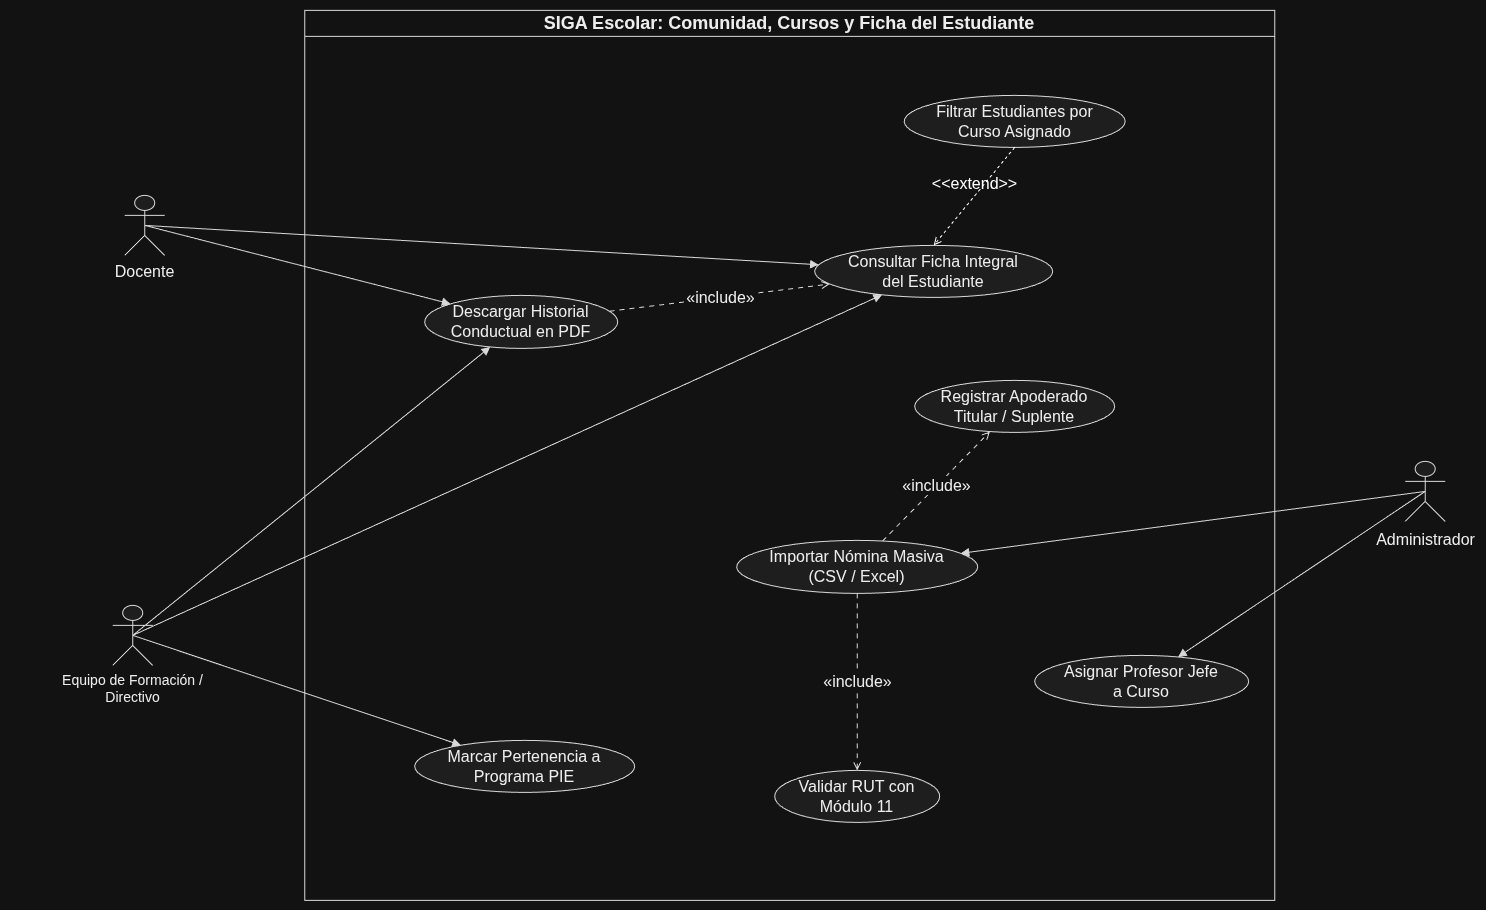

The diagram above was exported from draw.io. Its source (the exported page's mxGraphModel, read from the mxfile embedded in the PNG):
<mxGraphModel dx="2691" dy="1210" grid="1" gridSize="10" guides="1" tooltips="1" connect="1" arrows="1" fold="1" page="1" pageScale="1" pageWidth="827" pageHeight="1169" math="0" shadow="0">
  <root>
    <mxCell id="0" />
    <mxCell id="1" parent="0" />
    <UserObject label="" plantUmlData="{&#10;  &quot;data&quot;: &quot;@startuml\nskinparam packageStyle rectangle\nskinparam shadowing false\n\nactor \&quot;Administrador\&quot; as Admin\nactor \&quot;Equipo de Formación /\\nDirectivo\&quot; as EF\nactor \&quot;Docente\&quot; as Doc\n\nrectangle \&quot;SIGA Escolar: Comunidad, Cursos y Ficha del Estudiante\&quot; {\n  usecase \&quot;Importar Nómina Masiva\\n(CSV / Excel)\&quot; as CU201\n  usecase \&quot;Validar RUT con\\nMódulo 11\&quot; as CU202\n  usecase \&quot;Consultar Ficha Integral\\ndel Estudiante\&quot; as CU203\n  usecase \&quot;Marcar Pertenencia a\\nPrograma PIE\&quot; as CU204\n  usecase \&quot;Descargar Historial\\nConductual en PDF\&quot; as CU205\n  usecase \&quot;Registrar Apoderado\\nTitular / Suplente\&quot; as CU206\n  usecase \&quot;Filtrar Estudiantes por\\nCurso Asignado\&quot; as CU207\n  usecase \&quot;Asignar Profesor Jefe\\na Curso\&quot; as CU208\n}\n\nAdmin --&gt; CU201\nAdmin --&gt; CU208\nEF --&gt; CU203\nEF --&gt; CU204\nEF --&gt; CU205\nDoc --&gt; CU203\nDoc --&gt; CU205\n\nCU201 ..&gt; CU202 : &lt;&lt;include&gt;&gt;\nCU201 ..&gt; CU206 : &lt;&lt;include&gt;&gt;\nCU207 ..&gt; CU203 : &lt;&lt;extend&gt;&gt;\nCU205 ..&gt; CU203 : &lt;&lt;include&gt;&gt;\n@enduml&quot;,&#10;  &quot;config&quot;: null&#10;}" id="wjdDcQHS2Ox81Ld5oCl3-31">
      <mxCell connectable="0" parent="1" style="group;transparentBounds=1;editIcon=1;lockedGroup=0;groupPadding=10;" vertex="1">
        <mxGeometry as="geometry" />
      </mxCell>
    </UserObject>
    <UserObject label="SIGA Escolar: Comunidad, Cursos y Ficha del Estudiante" plantUmlId="rect_0" plantUmlBaseStyle="swimlane;collapsible=0;startSize=26;fillColor=none;strokeColor=#181818;fontColor=#000000;fontSize=13;fontStyle=1;whiteSpace=wrap;shadow=0;" plantUmlBaseValue="SIGA Escolar: Comunidad, Cursos y Ficha del Estudiante" id="wjdDcQHS2Ox81Ld5oCl3-32">
      <mxCell parent="wjdDcQHS2Ox81Ld5oCl3-31" style="swimlane;collapsible=0;startSize=26;fillColor=none;strokeColor=#181818;fontColor=#000000;fontSize=18;fontStyle=1;whiteSpace=wrap;shadow=0;" vertex="1">
        <mxGeometry height="890" width="970" x="780" y="265" as="geometry" />
      </mxCell>
    </UserObject>
    <UserObject label="Importar Nómina Masiva&lt;br&gt;(CSV / Excel)" plantUmlId="uc_1" plantUmlBaseStyle="ellipse;html=1;fillColor=#F1F1F1;strokeColor=#181818;whiteSpace=wrap;fontColor=#000000;fontSize=14;shadow=0;" plantUmlBaseValue="Importar Nómina Masiva&lt;br&gt;(CSV / Excel)" id="wjdDcQHS2Ox81Ld5oCl3-33">
      <mxCell parent="wjdDcQHS2Ox81Ld5oCl3-32" style="ellipse;html=1;fillColor=#F1F1F1;strokeColor=#181818;whiteSpace=wrap;fontColor=#000000;fontSize=16;shadow=0;" vertex="1">
        <mxGeometry height="53" width="241" x="432" y="530" as="geometry" />
      </mxCell>
    </UserObject>
    <UserObject label="Validar RUT con&lt;br&gt;Módulo 11" plantUmlId="uc_2" plantUmlBaseStyle="ellipse;html=1;fillColor=#F1F1F1;strokeColor=#181818;whiteSpace=wrap;fontColor=#000000;fontSize=14;shadow=0;" plantUmlBaseValue="Validar RUT con&lt;br&gt;Módulo 11" id="wjdDcQHS2Ox81Ld5oCl3-34">
      <mxCell parent="wjdDcQHS2Ox81Ld5oCl3-32" style="ellipse;html=1;fillColor=#F1F1F1;strokeColor=#181818;whiteSpace=wrap;fontColor=#000000;fontSize=16;shadow=0;" vertex="1">
        <mxGeometry height="52" width="165" x="470" y="760" as="geometry" />
      </mxCell>
    </UserObject>
    <UserObject label="Consultar Ficha Integral&lt;br&gt;del Estudiante" plantUmlId="uc_3" plantUmlBaseStyle="ellipse;html=1;fillColor=#F1F1F1;strokeColor=#181818;whiteSpace=wrap;fontColor=#000000;fontSize=14;shadow=0;" plantUmlBaseValue="Consultar Ficha Integral&lt;br&gt;del Estudiante" id="wjdDcQHS2Ox81Ld5oCl3-35">
      <mxCell parent="wjdDcQHS2Ox81Ld5oCl3-32" style="ellipse;html=1;fillColor=#F1F1F1;strokeColor=#181818;whiteSpace=wrap;fontColor=#000000;fontSize=16;shadow=0;" vertex="1">
        <mxGeometry height="52" width="238" x="510" y="235" as="geometry" />
      </mxCell>
    </UserObject>
    <UserObject label="Marcar Pertenencia a&lt;br&gt;Programa PIE" plantUmlId="uc_4" plantUmlBaseStyle="ellipse;html=1;fillColor=#F1F1F1;strokeColor=#181818;whiteSpace=wrap;fontColor=#000000;fontSize=14;shadow=0;" plantUmlBaseValue="Marcar Pertenencia a&lt;br&gt;Programa PIE" id="wjdDcQHS2Ox81Ld5oCl3-36">
      <mxCell parent="wjdDcQHS2Ox81Ld5oCl3-32" style="ellipse;html=1;fillColor=#F1F1F1;strokeColor=#181818;whiteSpace=wrap;fontColor=#000000;fontSize=16;shadow=0;" vertex="1">
        <mxGeometry height="52" width="220" x="110" y="730" as="geometry" />
      </mxCell>
    </UserObject>
    <UserObject label="Registrar Apoderado&lt;br&gt;Titular / Suplente" plantUmlId="uc_6" plantUmlBaseStyle="ellipse;html=1;fillColor=#F1F1F1;strokeColor=#181818;whiteSpace=wrap;fontColor=#000000;fontSize=14;shadow=0;" plantUmlBaseValue="Registrar Apoderado&lt;br&gt;Titular / Suplente" id="wjdDcQHS2Ox81Ld5oCl3-38">
      <mxCell parent="wjdDcQHS2Ox81Ld5oCl3-32" style="ellipse;html=1;fillColor=#F1F1F1;strokeColor=#181818;whiteSpace=wrap;fontColor=#000000;fontSize=16;shadow=0;" vertex="1">
        <mxGeometry height="52" width="200" x="610" y="370" as="geometry" />
      </mxCell>
    </UserObject>
    <UserObject label="Filtrar Estudiantes por&lt;br&gt;Curso Asignado" plantUmlId="uc_7" plantUmlBaseStyle="ellipse;html=1;fillColor=#F1F1F1;strokeColor=#181818;whiteSpace=wrap;fontColor=#000000;fontSize=14;shadow=0;" plantUmlBaseValue="Filtrar Estudiantes por&lt;br&gt;Curso Asignado" id="wjdDcQHS2Ox81Ld5oCl3-39">
      <mxCell parent="wjdDcQHS2Ox81Ld5oCl3-32" style="ellipse;html=1;fillColor=#F1F1F1;strokeColor=#181818;whiteSpace=wrap;fontColor=#000000;fontSize=16;shadow=0;" vertex="1">
        <mxGeometry height="52" width="221" x="599.5" y="85" as="geometry" />
      </mxCell>
    </UserObject>
    <UserObject label="Asignar Profesor Jefe&lt;br&gt;a Curso" plantUmlId="uc_8" plantUmlBaseStyle="ellipse;html=1;fillColor=#F1F1F1;strokeColor=#181818;whiteSpace=wrap;fontColor=#000000;fontSize=14;shadow=0;" plantUmlBaseValue="Asignar Profesor Jefe&lt;br&gt;a Curso" id="wjdDcQHS2Ox81Ld5oCl3-40">
      <mxCell parent="wjdDcQHS2Ox81Ld5oCl3-32" style="ellipse;html=1;fillColor=#F1F1F1;strokeColor=#181818;whiteSpace=wrap;fontColor=#000000;fontSize=16;shadow=0;" vertex="1">
        <mxGeometry height="52" width="214" x="730" y="645" as="geometry" />
      </mxCell>
    </UserObject>
    <UserObject label="«include»" plantUmlId="rel_22" plantUmlBaseStyle="endArrow=open;dashed=1;dashPattern=5 5;strokeColor=#181818;fontColor=#000000;fontSize=11;edgeStyle=none;rounded=0;html=1;curved=0;endSize=6;sourcePerimeterSpacing=0;targetPerimeterSpacing=0;" plantUmlBaseValue="«include»" id="wjdDcQHS2Ox81Ld5oCl3-54">
      <mxCell edge="1" parent="wjdDcQHS2Ox81Ld5oCl3-32" source="wjdDcQHS2Ox81Ld5oCl3-33" style="endArrow=open;dashed=1;dashPattern=5 5;strokeColor=#181818;fontColor=#000000;fontSize=16;edgeStyle=none;rounded=0;html=1;curved=0;endSize=6;sourcePerimeterSpacing=0;targetPerimeterSpacing=0;" target="wjdDcQHS2Ox81Ld5oCl3-34">
        <mxGeometry relative="1" as="geometry" />
      </mxCell>
    </UserObject>
    <UserObject label="«include»" plantUmlId="rel_23" plantUmlBaseStyle="endArrow=open;dashed=1;dashPattern=5 5;strokeColor=#181818;fontColor=#000000;fontSize=11;edgeStyle=none;rounded=0;html=1;curved=0;endSize=6;sourcePerimeterSpacing=0;targetPerimeterSpacing=0;" plantUmlBaseValue="«include»" id="wjdDcQHS2Ox81Ld5oCl3-55">
      <mxCell edge="1" parent="wjdDcQHS2Ox81Ld5oCl3-32" source="wjdDcQHS2Ox81Ld5oCl3-33" style="endArrow=open;dashed=1;dashPattern=5 5;strokeColor=#181818;fontColor=#000000;fontSize=16;edgeStyle=none;rounded=0;html=1;curved=0;endSize=6;sourcePerimeterSpacing=0;targetPerimeterSpacing=0;" target="wjdDcQHS2Ox81Ld5oCl3-38">
        <mxGeometry relative="1" as="geometry" />
      </mxCell>
    </UserObject>
    <UserObject label="«extend»" plantUmlId="rel_24" plantUmlBaseStyle="endArrow=open;dashed=1;dashPattern=5 5;strokeColor=#181818;fontColor=#000000;fontSize=11;edgeStyle=none;rounded=0;html=1;curved=0;endSize=6;sourcePerimeterSpacing=0;targetPerimeterSpacing=0;" plantUmlBaseValue="«extend»" id="wjdDcQHS2Ox81Ld5oCl3-56">
      <mxCell edge="1" parent="wjdDcQHS2Ox81Ld5oCl3-32" source="wjdDcQHS2Ox81Ld5oCl3-37" style="endArrow=open;dashed=1;dashPattern=5 5;strokeColor=#181818;fontColor=#000000;fontSize=16;edgeStyle=none;rounded=0;html=1;curved=0;endSize=6;sourcePerimeterSpacing=0;targetPerimeterSpacing=0;" target="wjdDcQHS2Ox81Ld5oCl3-35">
        <mxGeometry relative="1" as="geometry" />
      </mxCell>
    </UserObject>
    <UserObject label="«include»" plantUmlId="rel_25" plantUmlBaseStyle="endArrow=open;dashed=1;dashPattern=5 5;strokeColor=#181818;fontColor=#000000;fontSize=11;edgeStyle=none;rounded=0;html=1;curved=0;endSize=6;sourcePerimeterSpacing=0;targetPerimeterSpacing=0;" plantUmlBaseValue="«include»" id="wjdDcQHS2Ox81Ld5oCl3-57">
      <mxCell edge="1" parent="wjdDcQHS2Ox81Ld5oCl3-32" source="wjdDcQHS2Ox81Ld5oCl3-37" style="endArrow=open;dashed=1;dashPattern=5 5;strokeColor=#181818;fontColor=#000000;fontSize=16;edgeStyle=none;rounded=0;html=1;curved=0;endSize=6;sourcePerimeterSpacing=0;targetPerimeterSpacing=0;" target="wjdDcQHS2Ox81Ld5oCl3-35">
        <mxGeometry relative="1" as="geometry" />
      </mxCell>
    </UserObject>
    <UserObject label="Descargar Historial&lt;br&gt;Conductual en PDF" plantUmlId="uc_5" plantUmlBaseStyle="ellipse;html=1;fillColor=#F1F1F1;strokeColor=#181818;whiteSpace=wrap;fontColor=#000000;fontSize=14;shadow=0;" plantUmlBaseValue="Descargar Historial&lt;br&gt;Conductual en PDF" id="wjdDcQHS2Ox81Ld5oCl3-37">
      <mxCell parent="wjdDcQHS2Ox81Ld5oCl3-32" style="ellipse;html=1;fillColor=#F1F1F1;strokeColor=#181818;whiteSpace=wrap;fontColor=#000000;fontSize=16;shadow=0;" vertex="1">
        <mxGeometry height="53" width="193" x="120" y="285" as="geometry" />
      </mxCell>
    </UserObject>
    <mxCell id="wjdDcQHS2Ox81Ld5oCl3-59" edge="1" parent="wjdDcQHS2Ox81Ld5oCl3-32" source="wjdDcQHS2Ox81Ld5oCl3-39" style="html=1;verticalAlign=bottom;labelBackgroundColor=none;endArrow=open;endFill=0;dashed=1;rounded=0;exitX=0.5;exitY=1;exitDx=0;exitDy=0;entryX=0.5;entryY=0;entryDx=0;entryDy=0;fontSize=16;" target="wjdDcQHS2Ox81Ld5oCl3-35" value="&amp;lt;&amp;lt;extend&amp;gt;&amp;gt;">
      <mxGeometry relative="1" width="160" as="geometry">
        <mxPoint x="600" y="455" as="sourcePoint" />
        <mxPoint x="760" y="455" as="targetPoint" />
      </mxGeometry>
    </mxCell>
    <UserObject label="" plantUmlId="actor_9" plantUmlBaseStyle="shape=umlActor;html=1;fillColor=#F1F1F1;strokeColor=#181818;fontColor=#000000;fontSize=14;shadow=0;" plantUmlBaseValue="" id="wjdDcQHS2Ox81Ld5oCl3-41">
      <mxCell parent="wjdDcQHS2Ox81Ld5oCl3-31" style="shape=umlActor;html=1;fillColor=#F1F1F1;strokeColor=#181818;fontColor=#000000;fontSize=16;shadow=0;" vertex="1">
        <mxGeometry height="60" width="40" x="1880.5" y="716" as="geometry" />
      </mxCell>
    </UserObject>
    <UserObject label="Administrador" plantUmlId="actorlbl_10" plantUmlBaseStyle="text;html=1;align=center;verticalAlign=top;fontColor=#000000;fontSize=14;" plantUmlBaseValue="Administrador" id="wjdDcQHS2Ox81Ld5oCl3-42">
      <mxCell parent="wjdDcQHS2Ox81Ld5oCl3-31" style="text;html=1;align=center;verticalAlign=top;fontColor=#000000;fontSize=16;" vertex="1">
        <mxGeometry height="17" width="101" x="1850" y="778" as="geometry" />
      </mxCell>
    </UserObject>
    <UserObject label="" plantUmlId="actor_11" plantUmlBaseStyle="shape=umlActor;html=1;fillColor=#F1F1F1;strokeColor=#181818;fontColor=#000000;fontSize=14;shadow=0;" plantUmlBaseValue="" id="wjdDcQHS2Ox81Ld5oCl3-43">
      <mxCell parent="wjdDcQHS2Ox81Ld5oCl3-31" style="shape=umlActor;html=1;fillColor=#F1F1F1;strokeColor=#181818;fontColor=#000000;fontSize=16;shadow=0;" vertex="1">
        <mxGeometry height="60" width="40" x="588" y="860" as="geometry" />
      </mxCell>
    </UserObject>
    <UserObject label="Equipo de Formación /&#10;Directivo" plantUmlId="actorlbl_12" plantUmlBaseStyle="text;html=1;align=center;verticalAlign=top;fontColor=#000000;fontSize=14;" plantUmlBaseValue="Equipo de Formación /&#10;Directivo" id="wjdDcQHS2Ox81Ld5oCl3-44">
      <mxCell parent="wjdDcQHS2Ox81Ld5oCl3-31" style="text;html=1;align=center;verticalAlign=top;fontColor=#000000;fontSize=14;" vertex="1">
        <mxGeometry height="17" width="245" x="485.5" y="920" as="geometry" />
      </mxCell>
    </UserObject>
    <UserObject label="" plantUmlId="actor_13" plantUmlBaseStyle="shape=umlActor;html=1;fillColor=#F1F1F1;strokeColor=#181818;fontColor=#000000;fontSize=14;shadow=0;" plantUmlBaseValue="" id="wjdDcQHS2Ox81Ld5oCl3-45">
      <mxCell parent="wjdDcQHS2Ox81Ld5oCl3-31" style="shape=umlActor;html=1;fillColor=#F1F1F1;strokeColor=#181818;fontColor=#000000;fontSize=16;shadow=0;" vertex="1">
        <mxGeometry height="60" width="40" x="600" y="450" as="geometry" />
      </mxCell>
    </UserObject>
    <UserObject label="Docente" plantUmlId="actorlbl_14" plantUmlBaseStyle="text;html=1;align=center;verticalAlign=top;fontColor=#000000;fontSize=14;" plantUmlBaseValue="Docente" id="wjdDcQHS2Ox81Ld5oCl3-46">
      <mxCell parent="wjdDcQHS2Ox81Ld5oCl3-31" style="text;html=1;align=center;verticalAlign=top;fontColor=#000000;fontSize=16;" vertex="1">
        <mxGeometry height="17" width="64" x="588" y="510" as="geometry" />
      </mxCell>
    </UserObject>
    <UserObject label="" plantUmlId="rel_15" plantUmlBaseStyle="endArrow=block;endFill=1;strokeColor=#181818;fontColor=#000000;fontSize=11;edgeStyle=none;rounded=0;html=1;exitX=0.5;exitY=1.37;exitPerimeter=0;curved=0;endSize=6;sourcePerimeterSpacing=0;targetPerimeterSpacing=0;" plantUmlBaseValue="" id="wjdDcQHS2Ox81Ld5oCl3-47">
      <mxCell edge="1" parent="wjdDcQHS2Ox81Ld5oCl3-31" source="wjdDcQHS2Ox81Ld5oCl3-41" style="endArrow=block;endFill=1;strokeColor=#181818;fontColor=#000000;fontSize=16;edgeStyle=none;rounded=0;html=1;exitX=0.5;exitY=0.5;exitPerimeter=0;curved=0;endSize=6;sourcePerimeterSpacing=0;targetPerimeterSpacing=0;exitDx=0;exitDy=0;" target="wjdDcQHS2Ox81Ld5oCl3-33">
        <mxGeometry relative="1" as="geometry" />
      </mxCell>
    </UserObject>
    <UserObject label="" plantUmlId="rel_16" plantUmlBaseStyle="endArrow=block;endFill=1;strokeColor=#181818;fontColor=#000000;fontSize=11;edgeStyle=none;rounded=0;html=1;exitX=0.5;exitY=1.37;exitPerimeter=0;curved=0;endSize=6;sourcePerimeterSpacing=0;targetPerimeterSpacing=0;" plantUmlBaseValue="" id="wjdDcQHS2Ox81Ld5oCl3-48">
      <mxCell edge="1" parent="wjdDcQHS2Ox81Ld5oCl3-31" source="wjdDcQHS2Ox81Ld5oCl3-41" style="endArrow=block;endFill=1;strokeColor=#181818;fontColor=#000000;fontSize=16;edgeStyle=none;rounded=0;html=1;exitX=0.5;exitY=0.5;exitPerimeter=0;curved=0;endSize=6;sourcePerimeterSpacing=0;targetPerimeterSpacing=0;exitDx=0;exitDy=0;" target="wjdDcQHS2Ox81Ld5oCl3-40">
        <mxGeometry relative="1" as="geometry" />
      </mxCell>
    </UserObject>
    <UserObject label="" plantUmlId="rel_17" plantUmlBaseStyle="endArrow=block;endFill=1;strokeColor=#181818;fontColor=#000000;fontSize=11;edgeStyle=none;rounded=0;html=1;exitX=0.5;exitY=1.37;exitPerimeter=0;curved=0;endSize=6;sourcePerimeterSpacing=0;targetPerimeterSpacing=0;" plantUmlBaseValue="" id="wjdDcQHS2Ox81Ld5oCl3-49">
      <mxCell edge="1" parent="wjdDcQHS2Ox81Ld5oCl3-31" source="wjdDcQHS2Ox81Ld5oCl3-43" style="endArrow=block;endFill=1;strokeColor=#181818;fontColor=#000000;fontSize=16;edgeStyle=none;rounded=0;html=1;exitX=0.5;exitY=0.5;exitPerimeter=0;curved=0;endSize=6;sourcePerimeterSpacing=0;targetPerimeterSpacing=0;exitDx=0;exitDy=0;" target="wjdDcQHS2Ox81Ld5oCl3-35">
        <mxGeometry relative="1" as="geometry" />
      </mxCell>
    </UserObject>
    <UserObject label="" plantUmlId="rel_18" plantUmlBaseStyle="endArrow=block;endFill=1;strokeColor=#181818;fontColor=#000000;fontSize=11;edgeStyle=none;rounded=0;html=1;exitX=0.5;exitY=1.37;exitPerimeter=0;curved=0;endSize=6;sourcePerimeterSpacing=0;targetPerimeterSpacing=0;" plantUmlBaseValue="" id="wjdDcQHS2Ox81Ld5oCl3-50">
      <mxCell edge="1" parent="wjdDcQHS2Ox81Ld5oCl3-31" source="wjdDcQHS2Ox81Ld5oCl3-43" style="endArrow=block;endFill=1;strokeColor=#181818;fontColor=#000000;fontSize=16;edgeStyle=none;rounded=0;html=1;exitX=0.5;exitY=0.5;exitPerimeter=0;curved=0;endSize=6;sourcePerimeterSpacing=0;targetPerimeterSpacing=0;exitDx=0;exitDy=0;" target="wjdDcQHS2Ox81Ld5oCl3-36">
        <mxGeometry relative="1" as="geometry" />
      </mxCell>
    </UserObject>
    <UserObject label="" plantUmlId="rel_19" plantUmlBaseStyle="endArrow=block;endFill=1;strokeColor=#181818;fontColor=#000000;fontSize=11;edgeStyle=none;rounded=0;html=1;exitX=0.5;exitY=1.37;exitPerimeter=0;curved=0;endSize=6;sourcePerimeterSpacing=0;targetPerimeterSpacing=0;" plantUmlBaseValue="" id="wjdDcQHS2Ox81Ld5oCl3-51">
      <mxCell edge="1" parent="wjdDcQHS2Ox81Ld5oCl3-31" source="wjdDcQHS2Ox81Ld5oCl3-43" style="endArrow=block;endFill=1;strokeColor=#181818;fontColor=#000000;fontSize=16;edgeStyle=none;rounded=0;html=1;exitX=0.5;exitY=0.5;exitPerimeter=0;curved=0;endSize=6;sourcePerimeterSpacing=0;targetPerimeterSpacing=0;exitDx=0;exitDy=0;" target="wjdDcQHS2Ox81Ld5oCl3-37">
        <mxGeometry relative="1" as="geometry" />
      </mxCell>
    </UserObject>
    <UserObject label="" plantUmlId="rel_20" plantUmlBaseStyle="endArrow=block;endFill=1;strokeColor=#181818;fontColor=#000000;fontSize=11;edgeStyle=none;rounded=0;html=1;exitX=0.5;exitY=1.37;exitPerimeter=0;curved=0;endSize=6;sourcePerimeterSpacing=0;targetPerimeterSpacing=0;" plantUmlBaseValue="" id="wjdDcQHS2Ox81Ld5oCl3-52">
      <mxCell edge="1" parent="wjdDcQHS2Ox81Ld5oCl3-31" source="wjdDcQHS2Ox81Ld5oCl3-45" style="endArrow=block;endFill=1;strokeColor=#181818;fontColor=#000000;fontSize=16;edgeStyle=none;rounded=0;html=1;exitX=0.5;exitY=0.5;exitPerimeter=0;curved=0;endSize=6;sourcePerimeterSpacing=0;targetPerimeterSpacing=0;exitDx=0;exitDy=0;" target="wjdDcQHS2Ox81Ld5oCl3-35">
        <mxGeometry relative="1" as="geometry" />
      </mxCell>
    </UserObject>
    <UserObject label="" plantUmlId="rel_21" plantUmlBaseStyle="endArrow=block;endFill=1;strokeColor=#181818;fontColor=#000000;fontSize=11;edgeStyle=none;rounded=0;html=1;exitX=0.5;exitY=1.37;exitPerimeter=0;curved=0;endSize=6;sourcePerimeterSpacing=0;targetPerimeterSpacing=0;" plantUmlBaseValue="" id="wjdDcQHS2Ox81Ld5oCl3-53">
      <mxCell edge="1" parent="wjdDcQHS2Ox81Ld5oCl3-31" source="wjdDcQHS2Ox81Ld5oCl3-45" style="endArrow=block;endFill=1;strokeColor=#181818;fontColor=#000000;fontSize=16;edgeStyle=none;rounded=0;html=1;exitX=0.5;exitY=0.5;exitPerimeter=0;curved=0;endSize=6;sourcePerimeterSpacing=0;targetPerimeterSpacing=0;exitDx=0;exitDy=0;" target="wjdDcQHS2Ox81Ld5oCl3-37">
        <mxGeometry relative="1" as="geometry" />
      </mxCell>
    </UserObject>
  </root>
</mxGraphModel>